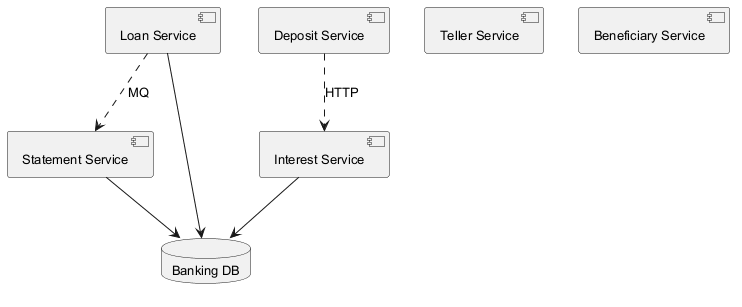

The diagram above was rendered by PlantUML. Its source (embedded in the PNG):
@startuml
skinparam backgroundColor #FFFFFF
skinparam classBackgroundColor #E8F4FA
skinparam classBorderColor #2C7DA0
skinparam defaultFontSize 13
component "Interest Service" as C_InterestService
component "Teller Service" as C_TellerService
component "Beneficiary Service" as C_BeneficiaryService
component "Statement Service" as C_StatementService
component "Loan Service" as C_LoanService
component "Deposit Service" as C_DepositService
database "Banking DB" as DB_banking
C_InterestService --> DB_banking
C_StatementService --> DB_banking
C_LoanService --> DB_banking
C_LoanService ..> C_StatementService : MQ
C_DepositService ..> C_InterestService : HTTP
@enduml